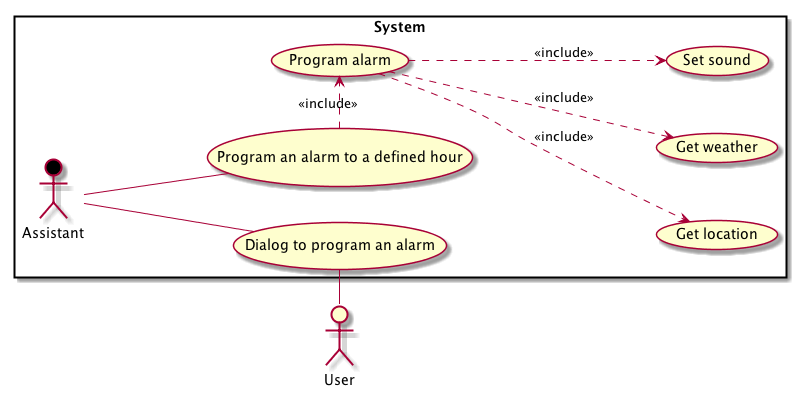

The diagram above was rendered by PlantUML. Its source (embedded in the PNG):
@startuml

left to right direction

actor :User: as user

rectangle System {
    actor :Assistant: as agent #black
    
    (Dialog to program an alarm) as usecase0
    (Program an alarm to a defined hour) as usecase1
    user -right- usecase0
    agent -- usecase1
    agent -- usecase0
    
    usecase1 .> (Program alarm) : <<include>>
    (Program alarm) .-> (Get location) : <<include>>
    (Program alarm) .-> (Get weather) : <<include>>
    (Program alarm) .-> (Set sound) : <<include>>
}
@enduml